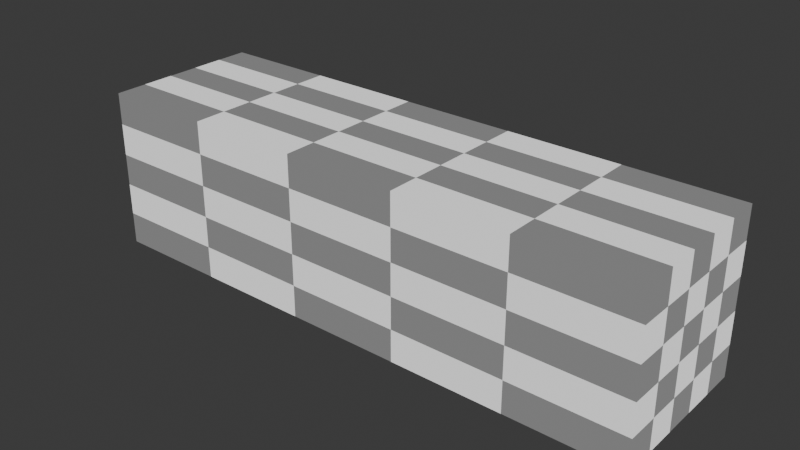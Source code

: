 # Source: test.blend  (saved by Blender 4.1.24; exported with 4.5.12 LTS)
import bpy
from mathutils import Matrix  # noqa: F401  (used for matrix-valued properties, if any)

bpy.ops.wm.read_factory_settings(use_empty=True)
scene = bpy.context.scene
scene.name = 'Scene'

# ---- collections
col_collection = bpy.data.collections.new('Collection'); scene.collection.children.link(col_collection)

# ---- materials (node trees are filled in below, after node groups)
mat_x = bpy.data.materials.new('材质')
mat_x.use_transparent_shadow = False

# ---- material node trees
mat_x.use_nodes = True; mat_x.node_tree.nodes.clear()
_N = mat_x.node_tree.nodes; _L = mat_x.node_tree.links
n0 = _N.new('ShaderNodeEmission'); n0.name = '自发光'; n0.location = (129, 356)
n1 = _N.new('ShaderNodeOutputMaterial'); n1.name = '材质输出'; n1.location = (367, 350)
n2 = _N.new('ShaderNodeTexChecker'); n2.name = '棋盘格纹理'; n2.location = (-123, 394)
_L.new(n0.outputs[0], n1.inputs[0])
_L.new(n2.outputs[0], n0.inputs[0])
n1.is_active_output = True

# ---- world
world_world = bpy.data.worlds.new('World'); scene.world = world_world
world_world.use_nodes = True; world_world.node_tree.nodes.clear()
_N = world_world.node_tree.nodes; _L = world_world.node_tree.links
n0 = _N.new('ShaderNodeOutputWorld'); n0.name = 'World Output'; n0.location = (300, 300)
n1 = _N.new('ShaderNodeBackground'); n1.name = 'Background'; n1.location = (10, 300)
n1.inputs[0].default_value = (0.05088, 0.05088, 0.05088, 1.0)
_L.new(n1.outputs[0], n0.inputs[0])
n0.is_active_output = True
world_world.color = (0.05088, 0.05088, 0.05088)
world_world.use_sun_shadow = False
world_world.sun_shadow_jitter_overblur = 0.0

# ---- meshes
me_x = bpy.data.meshes.new('立方体')
me_x.from_pydata([(-6.746, -1.904, -1.904), (-6.746, -1.904, 1.904), (-6.746, 1.904, -1.904), (-6.746, 1.904, 1.904), (6.746, -1.904, -1.904), (6.746, -1.904, 1.904), (6.746, 1.904, -1.904), (6.746, 1.904, 1.904)], [], [(0, 1, 3, 2), (2, 3, 7, 6), (6, 7, 5, 4), (4, 5, 1, 0), (2, 6, 4, 0), (7, 3, 1, 5)])
_uv = me_x.uv_layers.new(name='UV 贴图')
_uv.uv.foreach_set('vector', [0.375, 0.0, 0.625, 0.0, 0.625, 0.25, 0.375, 0.25, 0.375, 0.25, 0.625, 0.25, 0.625, 0.5, 0.375, 0.5, 0.375, 0.5, 0.625, 0.5, 0.625, 0.75, 0.375, 0.75, 0.375, 0.75, 0.625, 0.75, 0.625, 1.0, 0.375, 1.0, 0.125, 0.5, 0.375, 0.5, 0.375, 0.75, 0.125, 0.75, 0.625, 0.5, 0.875, 0.5, 0.875, 0.75, 0.625, 0.75])
me_x.materials.append(mat_x)
me_x.update()

# ---- objects
ob_x = bpy.data.objects.new('立方体', me_x)

# ---- transforms, parenting, visibility, modifiers, constraints
ob_x.location = (0.0, 0.0, 0.0)

# ---- collection membership
col_collection.objects.link(ob_x)

# ---- scene / render settings (as saved in the file)
scene.frame_start = 1; scene.frame_end = 250; scene.frame_set(0)
scene.render.engine = 'BLENDER_EEVEE_NEXT'
scene.cycles.sampling_pattern = 'TABULATED_SOBOL'
scene.eevee.ray_tracing_options.trace_max_roughness = 0.0
bpy.context.view_layer.update()

# ---- added for rendering (the .blend has no active camera): camera
cam_auto = bpy.data.cameras.new('AutoCamera')
cam_auto.lens = 50.0
cam_auto.sensor_width = 36.0
cam_auto.clip_end = 1000.0
ob_auto_camera = bpy.data.objects.new('AutoCamera', cam_auto)
scene.collection.objects.link(ob_auto_camera)
ob_auto_camera.location = (13.4415, -16.1298, 10.7532)
ob_auto_camera.rotation_euler = (1.09748, -7.21219e-08, 0.694738)
scene.camera = ob_auto_camera
bpy.context.view_layer.update()
